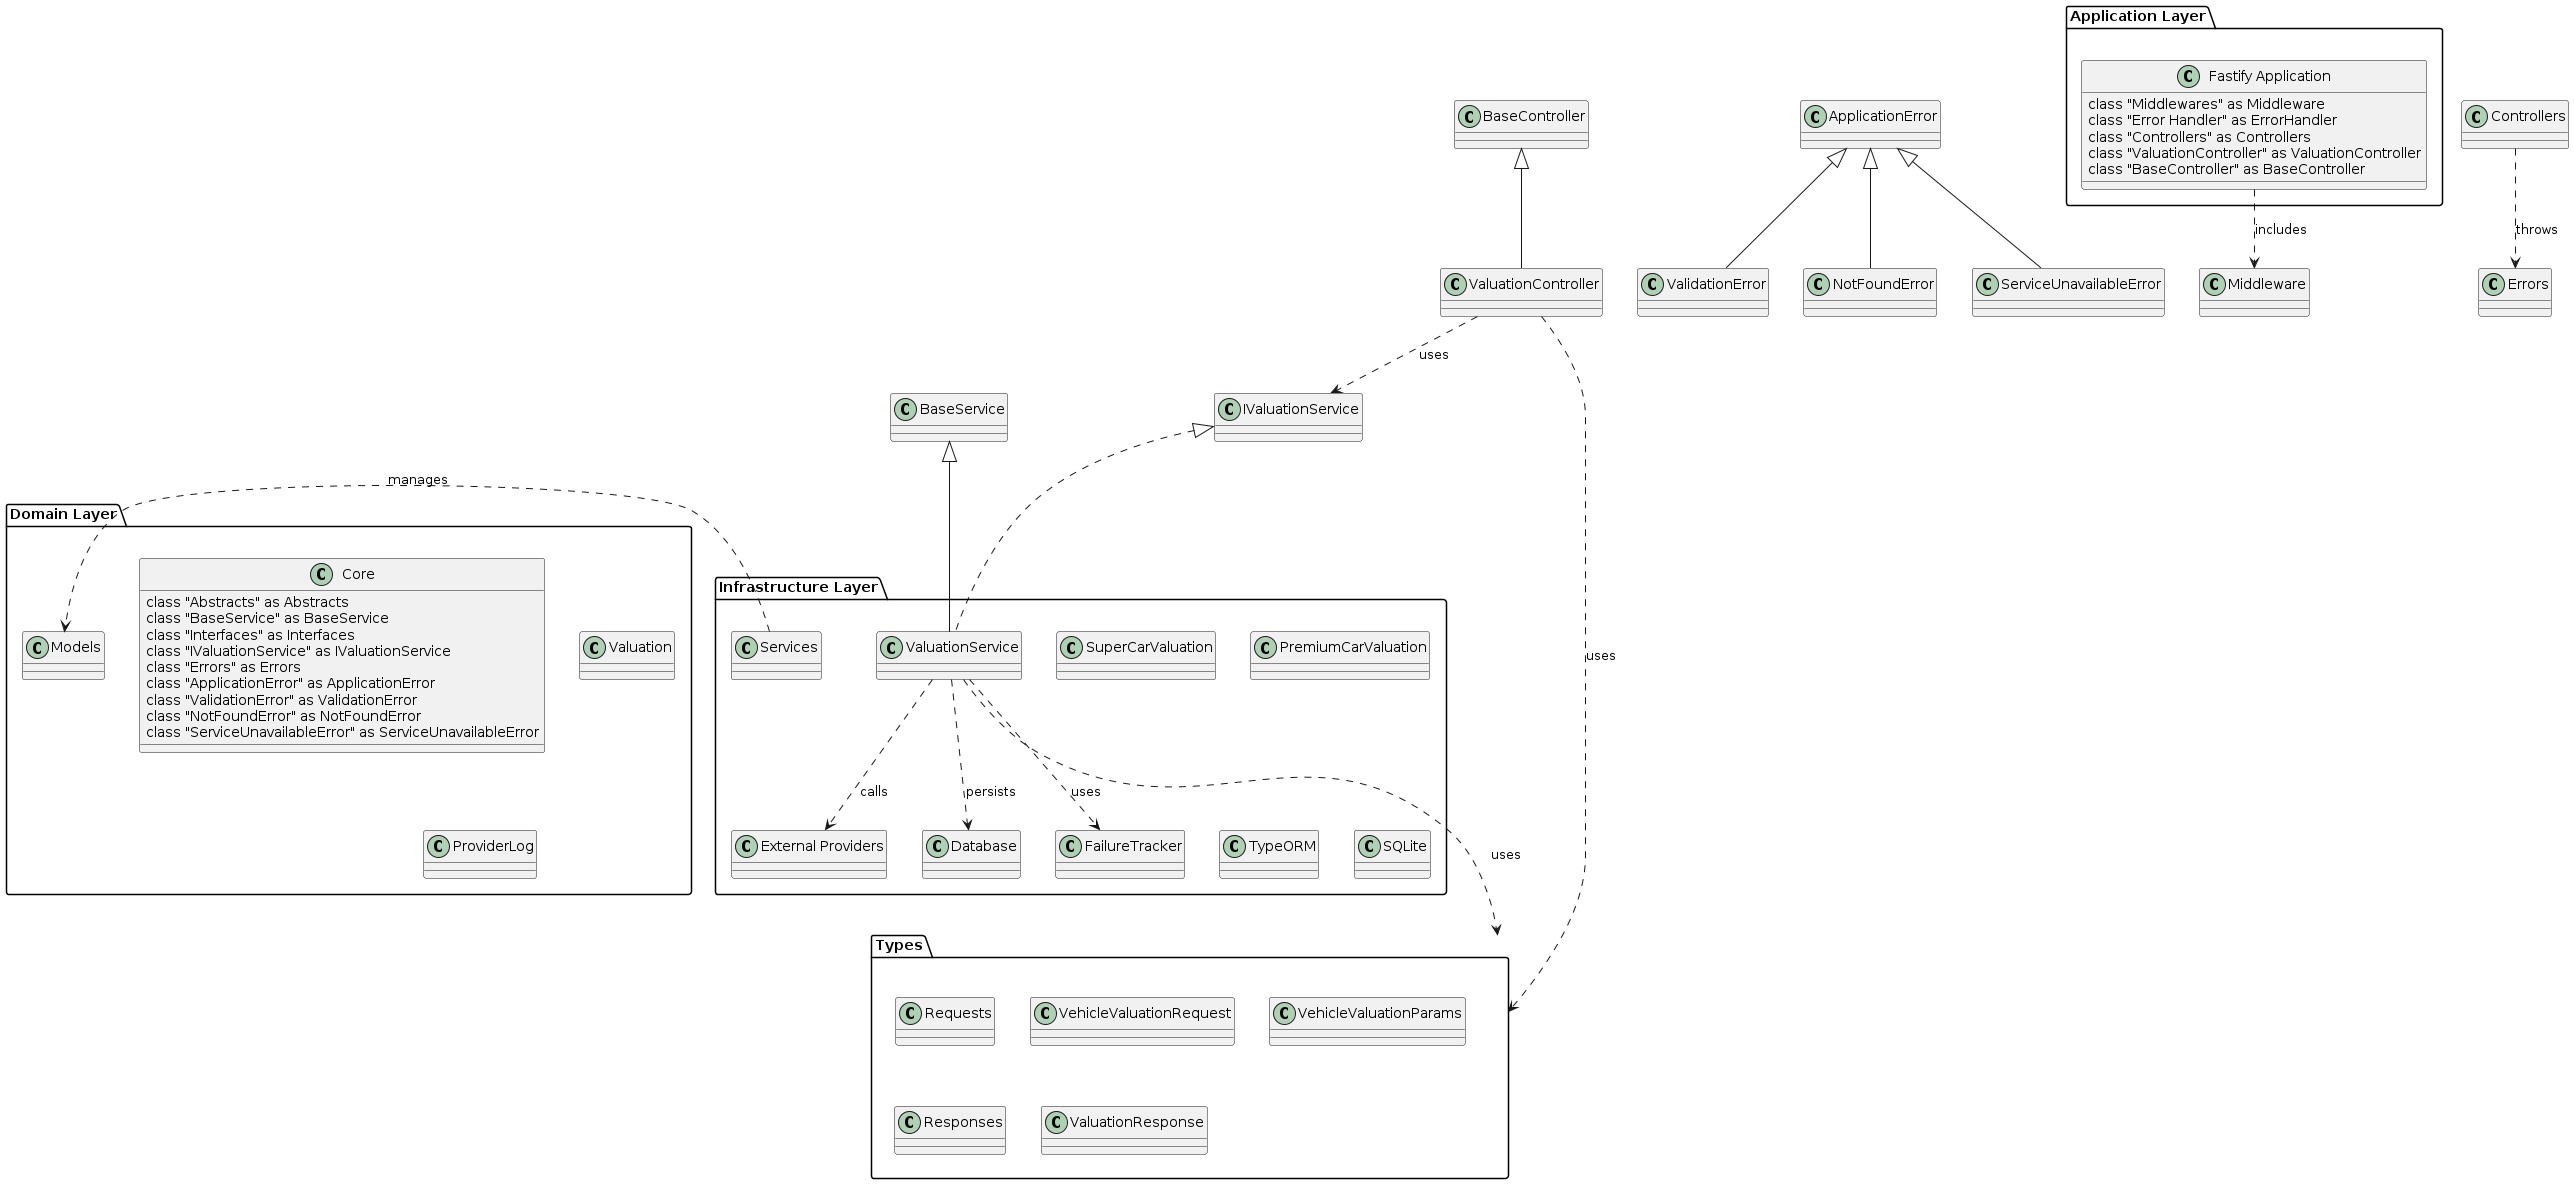

The diagram above was rendered by PlantUML. Its source (embedded in the PNG):
@startuml Architecture Diagram

' Define rectangle shape
!define RECTANGLE class

' Application Layer
package "Application Layer" {
    RECTANGLE "Fastify Application" as App {
        RECTANGLE "Middlewares" as Middleware
        RECTANGLE "Error Handler" as ErrorHandler
        RECTANGLE "Controllers" as Controllers
        RECTANGLE "ValuationController" as ValuationController
        RECTANGLE "BaseController" as BaseController
    }
}

' Domain Layer
package "Domain Layer" {
    RECTANGLE "Core" as Core {
        RECTANGLE "Abstracts" as Abstracts
        RECTANGLE "BaseService" as BaseService
        RECTANGLE "Interfaces" as Interfaces
        RECTANGLE "IValuationService" as IValuationService
        RECTANGLE "Errors" as Errors
        RECTANGLE "ApplicationError" as ApplicationError
        RECTANGLE "ValidationError" as ValidationError
        RECTANGLE "NotFoundError" as NotFoundError
        RECTANGLE "ServiceUnavailableError" as ServiceUnavailableError
    }
    
    RECTANGLE "Models" as Models
    RECTANGLE "Valuation" as Valuation
    RECTANGLE "ProviderLog" as ProviderLog
}

' Infrastructure Layer
package "Infrastructure Layer" {
    RECTANGLE "Services" as Services
    RECTANGLE "ValuationService" as ValuationService
    RECTANGLE "FailureTracker" as FailureTracker
    
    RECTANGLE "External Providers" as ExternalProviders
    RECTANGLE "SuperCarValuation" as SuperCarValuation
    RECTANGLE "PremiumCarValuation" as PremiumCarValuation
    
    RECTANGLE "Database" as Database
    RECTANGLE "TypeORM" as TypeORM
    RECTANGLE "SQLite" as SQLite
}

' Types Layer
package "Types" {
    RECTANGLE "Requests" as Requests
    RECTANGLE "VehicleValuationRequest" as VehicleValuationRequest
    RECTANGLE "VehicleValuationParams" as VehicleValuationParams
    
    RECTANGLE "Responses" as Responses
    RECTANGLE "ValuationResponse" as ValuationResponse
}

' Relationships
BaseController <|-- ValuationController
BaseService <|-- ValuationService
IValuationService <|.. ValuationService
ApplicationError <|-- ValidationError
ApplicationError <|-- NotFoundError
ApplicationError <|-- ServiceUnavailableError

ValuationController ..> IValuationService : uses
ValuationService ..> ExternalProviders : calls
ValuationService ..> Database : persists
ValuationService ..> FailureTracker : uses
App ..> Middleware : includes
Controllers ..> Errors : throws
Services ..> Models : manages
ValuationController ..> Types : uses
ValuationService ..> Types : uses

@enduml